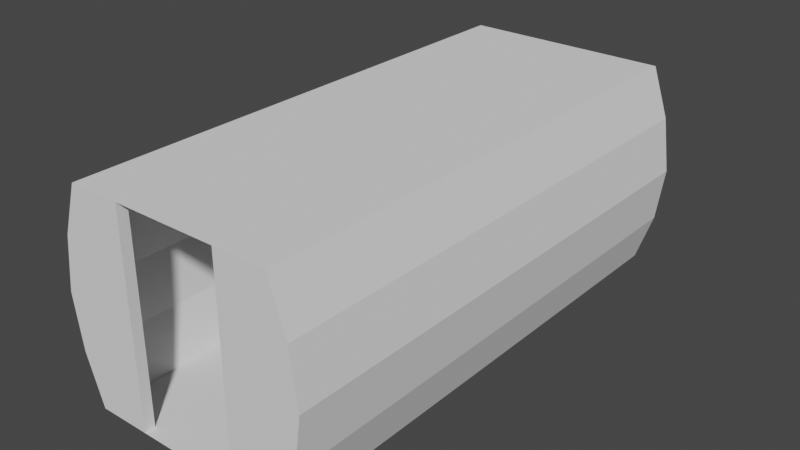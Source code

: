 # Source: I-Corridor.blend  (saved by Blender 3.6.11; exported with 4.5.12 LTS)
import bpy
from mathutils import Matrix  # noqa: F401  (used for matrix-valued properties, if any)

bpy.ops.wm.read_factory_settings(use_empty=True)
scene = bpy.context.scene
scene.name = 'Scene'

# ---- collections
col_collection = bpy.data.collections.new('Collection'); scene.collection.children.link(col_collection)

# ---- world
world_world = bpy.data.worlds.new('World'); scene.world = world_world
world_world.use_nodes = True; world_world.node_tree.nodes.clear()
_N = world_world.node_tree.nodes; _L = world_world.node_tree.links
n0 = _N.new('ShaderNodeOutputWorld'); n0.name = 'World Output'; n0.location = (300, 300)
n1 = _N.new('ShaderNodeBackground'); n1.name = 'Background'; n1.location = (10, 300)
n1.inputs[0].default_value = (0.05088, 0.05088, 0.05088, 1.0)
_L.new(n1.outputs[0], n0.inputs[0])
n0.is_active_output = True
world_world.color = (0.05088, 0.05088, 0.05088)
world_world.use_sun_shadow = False
world_world.sun_shadow_jitter_overblur = 0.0

# ---- meshes
me_plane = bpy.data.meshes.new('Plane')
me_plane.from_pydata([(-1.0, -2.4, 1.686e-08), (1.0, -2.4, 1.686e-08), (1.0, 2.4, 1.686e-08), (-1.0, 2.4, 1.686e-08), (-1.0, -2.4, 2.0), (1.0, -2.4, 2.0), (1.0, 2.4, 2.0), (-1.0, 2.4, 2.0), (-1.162, -2.4, 1.522), (-1.234, -2.4, 1.0), (-1.162, -2.4, 0.4783), (-1.162, 2.4, 0.4783), (-1.234, 2.4, 1.0), (-1.162, 2.4, 1.522), (1.162, 2.4, 1.522), (1.234, 2.4, 1.0), (1.162, 2.4, 0.4783), (1.162, -2.4, 0.4783), (1.234, -2.4, 1.0), (1.162, -2.4, 1.522), (-0.5, -2.4, 1.686e-08), (0.0, -2.4, 1.686e-08), (0.5, -2.4, 1.686e-08), (0.5, 2.4, 1.686e-08), (0.0, 2.4, 1.686e-08), (-0.5, 2.4, 1.686e-08), (-0.5, -2.4, 2.0), (0.0, -2.4, 2.0), (0.5, -2.4, 2.0), (-0.5, 2.4, 2.0), (0.0, 2.4, 2.0), (0.5, 2.4, 2.0), (-0.5, 2.5, 1.686e-08), (-1.0, 2.5, 1.686e-08), (1.162, 2.5, 0.4783), (1.0, 2.5, 1.686e-08), (-1.162, 2.5, 1.522), (-1.0, 2.5, 2.0), (0.5, 2.5, 2.0), (1.0, 2.5, 2.0), (-1.162, 2.5, 0.4783), (-1.234, 2.5, 1.0), (1.162, 2.5, 1.522), (1.234, 2.5, 1.0), (0.5, 2.5, 1.686e-08), (-0.5, 2.5, 2.0), (0.5, -2.5, 1.686e-08), (1.0, -2.5, 1.686e-08), (1.162, -2.5, 1.522), (1.0, -2.5, 2.0), (-1.162, -2.5, 0.4783), (-1.0, -2.5, 1.686e-08), (0.5, -2.5, 2.0), (-1.0, -2.5, 2.0), (-1.162, -2.5, 1.522), (-1.234, -2.5, 1.0), (1.162, -2.5, 0.4783), (1.234, -2.5, 1.0), (-0.5, -2.5, 1.686e-08), (-0.5, -2.5, 2.0)], [], [(22, 1, 2, 23), (14, 19, 5, 6), (8, 13, 7, 4), (31, 6, 5, 28), (0, 3, 11, 10), (10, 11, 12, 9), (9, 12, 13, 8), (2, 1, 17, 16), (16, 17, 18, 15), (15, 18, 19, 14), (0, 20, 25, 3), (20, 21, 24, 25), (21, 22, 23, 24), (7, 29, 26, 4), (29, 30, 27, 26), (30, 31, 28, 27), (6, 39, 38, 31), (23, 44, 35, 2), (4, 53, 59, 26), (17, 56, 47, 1), (26, 59, 58, 20), (0, 51, 50, 10), (13, 36, 41, 12), (7, 37, 36, 13), (32, 33, 37, 45), (38, 39, 35, 44), (36, 37, 33, 40, 41), (34, 35, 39, 42, 43), (25, 32, 45, 29), (29, 45, 37, 7), (31, 38, 44, 23), (2, 35, 34, 16), (14, 42, 39, 6), (15, 43, 42, 14), (11, 40, 33, 3), (16, 34, 43, 15), (3, 33, 32, 25), (12, 41, 40, 11), (25, 23, 44, 32), (31, 29, 45, 38), (58, 59, 53, 51), (47, 49, 52, 46), (48, 49, 47, 56, 57), (50, 51, 53, 54, 55), (22, 46, 52, 28), (28, 52, 49, 5), (18, 57, 56, 17), (19, 48, 57, 18), (8, 54, 53, 4), (9, 55, 54, 8), (10, 50, 55, 9), (5, 49, 48, 19), (1, 47, 46, 22), (20, 58, 51, 0), (26, 28, 52, 59), (22, 20, 58, 46), (9, 8, 4, 26, 20, 0, 10), (28, 5, 19, 18, 17, 1, 22), (15, 14, 6, 31, 23, 2, 16), (29, 7, 13, 12, 11, 3, 25)])
_uv = me_plane.uv_layers.new(name='UVMap')
_uv.uv.foreach_set('vector', [0.6858, 0.00349, 0.7465, 0.00349, 0.7465, 0.5867, 0.6858, 0.5867, 0.0616, 0.00349, 0.0616, 0.5867, 0.00349, 0.5867, 0.00349, 0.00349, 0.3116, 0.00349, 0.3116, 0.5867, 0.2535, 0.5867, 0.2535, 0.00349, 0.8142, 0.5867, 0.7535, 0.5867, 0.7535, 0.00349, 0.8142, 0.00349, 0.4965, 0.00349, 0.4965, 0.5867, 0.4384, 0.5867, 0.4384, 0.00349, 0.4384, 0.00349, 0.4384, 0.5867, 0.375, 0.5867, 0.375, 0.00349, 0.375, 0.00349, 0.375, 0.5867, 0.3116, 0.5867, 0.3116, 0.00349, 0.2465, 0.00349, 0.2465, 0.5867, 0.1884, 0.5867, 0.1884, 0.00349, 0.1884, 0.00349, 0.1884, 0.5867, 0.125, 0.5867, 0.125, 0.00349, 0.125, 0.00349, 0.125, 0.5867, 0.0616, 0.5867, 0.0616, 0.00349, 0.5035, 0.00349, 0.5642, 0.00349, 0.5642, 0.5867, 0.5035, 0.5867, 0.5642, 0.00349, 0.625, 0.00349, 0.625, 0.5867, 0.5642, 0.5867, 0.625, 0.00349, 0.6858, 0.00349, 0.6858, 0.5867, 0.625, 0.5867, 0.9965, 0.5867, 0.9358, 0.5867, 0.9358, 0.00349, 0.9965, 0.00349, 0.9358, 0.5867, 0.875, 0.5867, 0.875, 0.00349, 0.9358, 0.00349, 0.875, 0.5867, 0.8142, 0.5867, 0.8142, 0.00349, 0.875, 0.00349, 0.00349, 0.8437, 0.01564, 0.8437, 0.01564, 0.9045, 0.00349, 0.9045, 0.02262, 0.8437, 0.03477, 0.8437, 0.03477, 0.9045, 0.02262, 0.9045, 0.0539, 0.9045, 0.04175, 0.9045, 0.04175, 0.8437, 0.0539, 0.8437, 0.7731, 0.7786, 0.7853, 0.7786, 0.7853, 0.8367, 0.7731, 0.8367, 0.7923, 0.5937, 0.8044, 0.5937, 0.8044, 0.8367, 0.7923, 0.8367, 0.8236, 0.8367, 0.8114, 0.8367, 0.8114, 0.7786, 0.8236, 0.7786, 0.8305, 0.6518, 0.8427, 0.6518, 0.8427, 0.7152, 0.8305, 0.7152, 0.8305, 0.5937, 0.8427, 0.5937, 0.8427, 0.6518, 0.8305, 0.6518, 0.09272, 0.8367, 0.03196, 0.8367, 0.03196, 0.5937, 0.09272, 0.5937, 0.0997, 0.5937, 0.1605, 0.5937, 0.1605, 0.8367, 0.0997, 0.8367, 0.0123, 0.6518, 0.03196, 0.5937, 0.03196, 0.8367, 0.0123, 0.7786, 0.00349, 0.7152, 0.1801, 0.7786, 0.1605, 0.8367, 0.1605, 0.5937, 0.1801, 0.6518, 0.1889, 0.7152, 0.8618, 0.8367, 0.8497, 0.8367, 0.8497, 0.5937, 0.8618, 0.5937, 0.06088, 0.8437, 0.07303, 0.8437, 0.07303, 0.9045, 0.06088, 0.9045, 0.8688, 0.5937, 0.8809, 0.5937, 0.8809, 0.8367, 0.8688, 0.8367, 0.9001, 0.8367, 0.8879, 0.8367, 0.8879, 0.7786, 0.9001, 0.7786, 0.9001, 0.6518, 0.8879, 0.6518, 0.8879, 0.5937, 0.9001, 0.5937, 0.9001, 0.7152, 0.8879, 0.7152, 0.8879, 0.6518, 0.9001, 0.6518, 0.8305, 0.7786, 0.8427, 0.7786, 0.8427, 0.8367, 0.8305, 0.8367, 0.9001, 0.7786, 0.8879, 0.7786, 0.8879, 0.7152, 0.9001, 0.7152, 0.08001, 0.8437, 0.09216, 0.8437, 0.09216, 0.9045, 0.08001, 0.9045, 0.8305, 0.7152, 0.8427, 0.7152, 0.8427, 0.7786, 0.8305, 0.7786, 0.9262, 0.7152, 0.9262, 0.5937, 0.9383, 0.5937, 0.9383, 0.7152, 0.9262, 0.8437, 0.9262, 0.7222, 0.9383, 0.7222, 0.9383, 0.8437, 0.1959, 0.8367, 0.1959, 0.5937, 0.2567, 0.5937, 0.2567, 0.8367, 0.3206, 0.8367, 0.3206, 0.5937, 0.3813, 0.5937, 0.3813, 0.8367, 0.3009, 0.6518, 0.3206, 0.5937, 0.3206, 0.8367, 0.3009, 0.7786, 0.2921, 0.7152, 0.2763, 0.7786, 0.2567, 0.8367, 0.2567, 0.5937, 0.2763, 0.6518, 0.2851, 0.7152, 0.9192, 0.8367, 0.9071, 0.8367, 0.9071, 0.5937, 0.9192, 0.5937, 0.1113, 0.9045, 0.09914, 0.9045, 0.09914, 0.8437, 0.1113, 0.8437, 0.7731, 0.7152, 0.7853, 0.7152, 0.7853, 0.7786, 0.7731, 0.7786, 0.7731, 0.6518, 0.7853, 0.6518, 0.7853, 0.7152, 0.7731, 0.7152, 0.8236, 0.6518, 0.8114, 0.6518, 0.8114, 0.5937, 0.8236, 0.5937, 0.8236, 0.7152, 0.8114, 0.7152, 0.8114, 0.6518, 0.8236, 0.6518, 0.8236, 0.7786, 0.8114, 0.7786, 0.8114, 0.7152, 0.8236, 0.7152, 0.7731, 0.5937, 0.7853, 0.5937, 0.7853, 0.6518, 0.7731, 0.6518, 0.1304, 0.9045, 0.1183, 0.9045, 0.1183, 0.8437, 0.1304, 0.8437, 0.1496, 0.9045, 0.1374, 0.9045, 0.1374, 0.8437, 0.1496, 0.8437, 0.9575, 0.5937, 0.9575, 0.7152, 0.9453, 0.7152, 0.9453, 0.5937, 0.9575, 0.7222, 0.9575, 0.8437, 0.9453, 0.8437, 0.9453, 0.7222, 0.3883, 0.7152, 0.3971, 0.6518, 0.4168, 0.5937, 0.4775, 0.5937, 0.4775, 0.8367, 0.4168, 0.8367, 0.3971, 0.7786, 0.4845, 0.5937, 0.5453, 0.5937, 0.5649, 0.6518, 0.5737, 0.7152, 0.5649, 0.7786, 0.5453, 0.8367, 0.4845, 0.8367, 0.5807, 0.7152, 0.5895, 0.6518, 0.6092, 0.5937, 0.67, 0.5937, 0.67, 0.8367, 0.6092, 0.8367, 0.5895, 0.7786, 0.6769, 0.5937, 0.7377, 0.5937, 0.7573, 0.6518, 0.7662, 0.7152, 0.7573, 0.7786, 0.7377, 0.8367, 0.6769, 0.8367])
me_plane.update()

# ---- objects
ob_plane = bpy.data.objects.new('Plane', me_plane)

# ---- transforms, parenting, visibility, modifiers, constraints
ob_plane.location = (0.0, 0.0, 0.0)

# ---- collection membership
col_collection.objects.link(ob_plane)

# ---- scene / render settings (as saved in the file)
scene.frame_start = 1; scene.frame_end = 250; scene.frame_set(1)
scene.render.engine = 'BLENDER_EEVEE_NEXT'
scene.cycles.sampling_pattern = 'TABULATED_SOBOL'
scene.view_settings.view_transform = 'Filmic'
bpy.context.view_layer.update()

# ---- added for rendering (the .blend has no active camera and no usable light): camera, sun
cam_auto = bpy.data.cameras.new('AutoCamera')
cam_auto.lens = 50.0
cam_auto.sensor_width = 36.0
cam_auto.clip_end = 1000.0
ob_auto_camera = bpy.data.objects.new('AutoCamera', cam_auto)
scene.collection.objects.link(ob_auto_camera)
ob_auto_camera.location = (5.48106, -6.57727, 5.38485)
ob_auto_camera.rotation_euler = (1.09748, -7.21219e-08, 0.694738)
scene.camera = ob_auto_camera
light_auto_sun = bpy.data.lights.new('AutoSun', 'SUN')
light_auto_sun.energy = 3.0
light_auto_sun.angle = 0.0523599
ob_auto_sun = bpy.data.objects.new('AutoSun', light_auto_sun)
scene.collection.objects.link(ob_auto_sun)
ob_auto_sun.rotation_euler = (0.872665, 0.174533, 0.523599)
bpy.context.view_layer.update()
